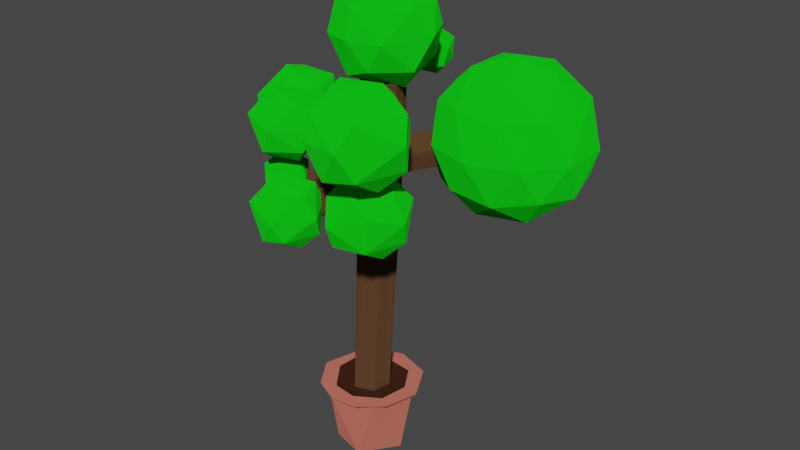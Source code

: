 # Source: bigtree.blend  (saved by Blender 2.83.19; exported with 4.5.12 LTS)
import bpy
from mathutils import Matrix  # noqa: F401  (used for matrix-valued properties, if any)

bpy.ops.wm.read_factory_settings(use_empty=True)
scene = bpy.context.scene
scene.name = 'Scene'

# ---- collections
col_collection = bpy.data.collections.new('Collection'); scene.collection.children.link(col_collection)

# ---- materials (node trees are filled in below, after node groups)
mat_bark = bpy.data.materials.new('Bark')
mat_bark.use_transparent_shadow = False
mat_pot = bpy.data.materials.new('Pot')
mat_pot.use_transparent_shadow = False
mat_dirt = bpy.data.materials.new('Dirt')
mat_dirt.use_transparent_shadow = False
mat_leaves = bpy.data.materials.new('Leaves')
mat_leaves.use_transparent_shadow = False

# ---- material node trees
mat_bark.use_nodes = True; mat_bark.node_tree.nodes.clear()
_N = mat_bark.node_tree.nodes; _L = mat_bark.node_tree.links
n0 = _N.new('ShaderNodeOutputMaterial'); n0.name = 'Material Output'; n0.location = (300, 300)
n1 = _N.new('ShaderNodeBsdfDiffuse'); n1.name = 'Diffuse BSDF'; n1.location = (10, 300)
n1.inputs[0].default_value = (0.09463, 0.04687, 0.02288, 1.0)
n1.inputs[1].default_value = 0.5
_L.new(n1.outputs[0], n0.inputs[0])
n0.is_active_output = True
mat_pot.use_nodes = True; mat_pot.node_tree.nodes.clear()
_N = mat_pot.node_tree.nodes; _L = mat_pot.node_tree.links
n0 = _N.new('ShaderNodeOutputMaterial'); n0.name = 'Material Output'; n0.location = (300, 300)
n1 = _N.new('ShaderNodeBsdfDiffuse'); n1.name = 'Diffuse BSDF'; n1.location = (10, 300)
n1.inputs[0].default_value = (0.4672, 0.1278, 0.09348, 1.0)
n1.inputs[1].default_value = 0.5
_L.new(n1.outputs[0], n0.inputs[0])
n0.is_active_output = True
mat_dirt.use_nodes = True; mat_dirt.node_tree.nodes.clear()
_N = mat_dirt.node_tree.nodes; _L = mat_dirt.node_tree.links
n0 = _N.new('ShaderNodeOutputMaterial'); n0.name = 'Material Output'; n0.location = (300, 300)
n1 = _N.new('ShaderNodeBsdfDiffuse'); n1.name = 'Diffuse BSDF'; n1.location = (10, 300)
n1.inputs[0].default_value = (0.03968, 0.01406, 0.007261, 1.0)
n1.inputs[1].default_value = 0.5
_L.new(n1.outputs[0], n0.inputs[0])
n0.is_active_output = True
mat_leaves.use_nodes = True; mat_leaves.node_tree.nodes.clear()
_N = mat_leaves.node_tree.nodes; _L = mat_leaves.node_tree.links
n0 = _N.new('ShaderNodeOutputMaterial'); n0.name = 'Material Output'; n0.location = (300, 300)
n1 = _N.new('ShaderNodeBsdfDiffuse'); n1.name = 'Diffuse BSDF'; n1.location = (10, 300)
n1.inputs[0].default_value = (0.005756, 0.5926, 0.0087, 1.0)
n1.inputs[1].default_value = 0.5
_L.new(n1.outputs[0], n0.inputs[0])
n0.is_active_output = True

# ---- world
world_world = bpy.data.worlds.new('World'); scene.world = world_world
world_world.use_nodes = True; world_world.node_tree.nodes.clear()
_N = world_world.node_tree.nodes; _L = world_world.node_tree.links
n0 = _N.new('ShaderNodeOutputWorld'); n0.name = 'World Output'; n0.location = (300, 300)
n1 = _N.new('ShaderNodeBackground'); n1.name = 'Background'; n1.location = (10, 300)
n1.inputs[0].default_value = (0.05088, 0.05088, 0.05088, 1.0)
_L.new(n1.outputs[0], n0.inputs[0])
n0.is_active_output = True
world_world.color = (0.05088, 0.05088, 0.05088)
world_world.use_sun_shadow = False
world_world.sun_shadow_jitter_overblur = 0.0

# ---- meshes
me_tree = bpy.data.meshes.new('Tree')
me_tree.from_pydata([(0.3151, -0.2728, 1.354), (-0.4341, 0.1468, 1.354), (0.03417, 0.4104, 1.354), (0.3923, 0.1641, 1.354), (-0.1273, -0.4215, 1.354), (0.759, -0.01017, 9.345), (0.4149, 0.6787, 9.345), (-0.03262, -0.1703, 9.345), (-0.1082, 0.4181, 9.345), (-0.1491, -0.1762, 5.812), (0.07393, -0.3146, 6.308), (0.2804, -0.3258, 5.713), (0.4089, -0.2584, 6.112), (-0.4114, -1.998, 5.906), (-0.5674, -1.936, 6.214), (-0.1355, -2.06, 6.347), (-0.08336, -2.092, 6.011), (0.6739, 0.03461, 6.842), (0.3256, 0.6066, 6.418), (0.6551, 0.2725, 6.399), (0.4926, 0.5895, 7.138), (2.424, 1.667, 7.249), (2.026, 2.118, 6.884), (2.111, 2.055, 7.312), (2.356, 1.711, 6.845), (-0.06409, 0.5013, 8.024), (-0.03355, 0.5184, 7.388), (-0.1643, 0.1441, 7.876), (0.2096, 0.6222, 7.704), (-1.385, 1.979, 8.325), (-1.718, 1.488, 8.444), (-1.523, 1.766, 8.7), (0.003896, -0.2185, 7.464), (0.6188, -0.16, 7.84), (0.5826, -0.1814, 7.14), (1.544, -1.759, 8.31), (1.214, -1.902, 7.882), (1.64, -1.725, 7.892), (1.129, -1.932, 8.193), (-0.0469, 0.5008, 6.916), (-0.1845, 0.2165, 7.359), (-0.01883, -0.2344, 6.672), (-0.2526, 0.2162, 6.531), (-0.1529, -0.09472, 7.279), (-1.896, -0.2916, 7.376), (-1.944, -0.01224, 6.966), (-1.948, 0.3087, 7.488), (-1.972, 0.3608, 7.132), (-0.7076, -0.2486, 7.148), (-1.084, -0.219, 7.268), (-0.8265, -0.2012, 6.834), (-1.222, -0.2493, 7.008), (-0.7591, -1.235, 7.346), (-1.113, -1.236, 7.466), (-0.867, -1.193, 7.031), (-1.248, -1.192, 7.151), (0.1989, -1.041, 5.934), (0.1852, -0.9769, 6.215), (0.149, -1.3, 6.156), (1.154, -1.202, 6.358), (1.088, -1.456, 6.378), (1.172, -1.317, 6.053), (-0.3085, -0.5795, 5.993), (-0.1833, -0.1316, 6.088), (-1.184, -1.293, 6.242), (-1.184, -0.9244, 6.294), (-1.184, -1.181, 6.554), (-0.6356, 1.245, 8.25), (-0.8134, 1.495, 8.204), (-0.6957, 1.336, 7.981), (0.01565, 2.038, 8.293), (-0.1369, 2.123, 8.466), (0.07663, 1.865, 8.529), (-2.209, 1.964, 8.044), (-1.725, 2.32, 7.905), (-1.536, 1.047, 8.869), (-2.207, 1.53, 8.869), (-1.955, 2.316, 8.869), (-1.47, 1.535, 9.24), (-1.609, 1.535, 7.674), (-1.542, 1.047, 8.044), (-0.8718, 1.53, 8.044), (-1.209, 1.749, 7.703), (-2.095, 1.556, 7.881), (-0.7171, 1.749, 8.499), (-1.076, 1.112, 8.457), (-1.793, 0.9676, 8.415), (-2.361, 1.749, 8.415), (-1.079, 2.377, 8.173), (-1.793, 2.531, 8.415), (-0.87, 1.964, 8.869), (-0.984, 1.556, 9.033), (-1.869, 1.749, 9.211), (-1.354, 2.32, 9.009), (0.1521, 2.002, 7.917), (-0.1338, 2.377, 8.074), (0.08881, 1.475, 8.6), (-0.3145, 2.415, 8.624), (0.2163, 2.488, 8.6), (0.5205, 1.935, 8.6), (-0.1043, 2.069, 8.986), (-0.04547, 1.587, 8.086), (0.4268, 1.858, 8.165), (-0.4523, 2.002, 8.089), (0.2611, 2.375, 8.165), (-0.4728, 1.733, 8.621), (-0.5525, 2.002, 8.409), (0.1635, 1.875, 8.933), (2.222, 1.896, 5.339), (3.472, 0.9882, 6.294), (1.744, 0.4268, 6.294), (0.6764, 1.896, 6.294), (1.744, 3.366, 6.294), (3.472, 2.805, 6.294), (2.699, 0.4268, 7.84), (0.9715, 0.9882, 7.84), (0.9715, 2.805, 7.84), (2.699, 3.366, 7.84), (3.767, 1.896, 7.84), (2.222, 1.896, 8.795), (1.941, 1.033, 5.597), (2.956, 1.363, 5.597), (2.676, 0.4988, 6.159), (3.691, 1.896, 6.159), (2.956, 2.43, 5.597), (1.313, 1.896, 5.597), (1.033, 1.033, 6.159), (1.941, 2.76, 5.597), (1.033, 2.76, 6.159), (2.676, 3.294, 6.159), (3.865, 1.363, 7.067), (3.865, 2.43, 7.067), (2.222, 0.1688, 7.067), (3.237, 0.4987, 7.067), (0.5786, 1.363, 7.067), (1.206, 0.4987, 7.067), (1.206, 3.294, 7.067), (0.5786, 2.43, 7.067), (3.237, 3.294, 7.067), (2.222, 3.624, 7.067), (3.411, 1.033, 7.975), (1.767, 0.4988, 7.975), (0.752, 1.896, 7.975), (1.767, 3.294, 7.975), (3.411, 2.76, 7.975), (2.502, 1.033, 8.537), (3.13, 1.896, 8.537), (1.487, 1.363, 8.537), (1.487, 2.43, 8.537), (2.502, 2.76, 8.537), (1.6, -1.965, 5.791), (0.7705, -1.936, 5.656), (0.4521, -1.171, 5.656), (1.134, -0.5524, 5.791), (1.88, -1.089, 5.791), (1.804, -1.334, 6.864), (1.215, -1.096, 7.121), (1.505, -1.334, 5.411), (1.06, -1.096, 5.379), (2.052, -1.334, 6.297), (1.717, -1.988, 6.524), (0.855, -2.204, 6.203), (0.2231, -1.334, 6.203), (0.855, -0.4643, 6.203), (0.6756, -1.965, 6.709), (0.3952, -1.089, 6.709), (1.141, -0.5524, 6.709), (1.717, -0.68, 6.524), (1.344, -1.968, 6.864), (0.7706, -1.334, 7.089), (0.08433, -2.551, 5.746), (-0.48, -2.555, 5.615), (-0.3086, -1.359, 5.746), (0.3212, -1.812, 5.746), (0.2731, -2.157, 6.635), (-0.5405, -2.019, 6.876), (0.004042, -2.019, 5.425), (-0.9348, -2.22, 5.746), (-0.3714, -1.817, 5.398), (-0.8276, -1.837, 5.592), (0.4665, -2.019, 6.173), (-0.06724, -2.754, 6.173), (-0.7382, -2.609, 6.4), (-0.7409, -1.42, 6.133), (-1.078, -2.019, 6.094), (-0.06724, -1.284, 6.173), (-0.9331, -1.812, 6.521), (-0.3033, -1.359, 6.521), (-0.1319, -2.555, 6.652), (0.02855, -1.579, 6.675), (-1.301, -0.7777, 6.006), (-0.7596, -1.139, 6.691), (-1.272, -1.074, 6.885), (-1.095, -1.203, 5.827), (-1.281, -1.647, 6.199), (-0.7399, -1.399, 6.178), (-1.608, -1.139, 6.021), (-0.9206, -0.7799, 6.095), (-0.663, -1.139, 6.383), (-1.704, -1.139, 6.329), (-1.447, -1.498, 6.617), (-1.627, -0.879, 6.534), (-1.087, -0.6311, 6.513), (-1.066, -1.5, 6.705), (-1.459, -0.5824, 6.791), (-2.404, -0.5862, 6.791), (-2.621, 0.06632, 6.632), (-1.993, 0.789, 6.652), (-1.171, 0.3179, 6.791), (-1.229, -0.1016, 7.875), (-2.143, -0.08536, 8.16), (-2.014, -0.1791, 6.367), (-1.557, 0.06632, 6.4), (-0.9935, 0.06632, 7.312), (-1.644, -0.8285, 7.312), (-2.461, -0.652, 7.589), (-2.531, 0.7392, 6.982), (-2.875, 0.06632, 7.215), (-1.644, 0.9611, 7.312), (-2.698, 0.3179, 7.736), (-1.722, -0.5862, 7.895), (-2.318, 0.6193, 7.923), (-1.557, 0.6852, 7.875), (-0.8383, -1.569, 8.318), (-0.9069, -2.031, 7.188), (-0.2732, -1.574, 7.188), (-0.5923, -1.367, 6.865), (-1.157, -1.55, 6.865), (-1.537, -1.569, 7.188), (-0.9701, -1.164, 6.838), (-1.293, -0.8275, 7.188), (-0.127, -1.367, 7.618), (-0.6652, -2.102, 7.701), (-1.339, -1.96, 7.847), (-1.681, -1.367, 7.538), (-0.4693, -0.7732, 7.309), (-1.144, -0.6274, 7.538), (-1.535, -1.159, 7.968), (-0.2715, -1.164, 7.968), (-0.3793, -1.55, 8.123), (-1.216, -1.367, 8.291), (-0.8561, -0.7696, 8.083), (1.944, -2.564, 7.533), (1.158, -2.568, 7.35), (1.397, -0.9016, 7.533), (2.274, -1.534, 7.533), (1.492, -2.102, 9.098), (1.833, -1.822, 7.085), (0.5246, -2.102, 7.533), (1.309, -1.541, 7.048), (0.6738, -1.568, 7.319), (2.477, -1.822, 8.128), (1.733, -2.845, 8.128), (0.7946, -2.656, 8.073), (0.7946, -0.9875, 8.073), (0.3244, -1.822, 8.017), (1.733, -0.798, 8.128), (1.938, -2.568, 8.613), (0.8569, -2.564, 8.613), (0.5269, -1.534, 8.613), (1.404, -0.9016, 8.613), (2.277, -1.541, 8.613), (1.75, -1.568, 9.06), (0.9687, -1.822, 9.06), (0.03434, -0.6176, 8.554), (0.1342, 1.325, 9.077), (0.3041, -0.8077, 9.937), (-0.6571, -0.1153, 9.937), (-0.2956, 1.013, 9.937), (1.26, -0.1075, 9.937), (0.3999, -0.1075, 10.47), (0.5969, -0.7136, 8.751), (1.257, -0.1153, 8.753), (0.7731, 0.2, 8.264), (-0.2937, 0.2, 8.384), (-0.6596, -0.1075, 8.753), (0.2001, 0.5075, 8.222), (-0.4772, 0.7647, 8.751), (0.8956, 1.013, 8.753), (1.479, 0.2, 9.406), (0.3, -0.9293, 9.345), (0.9638, -0.7136, 9.345), (-0.7741, -0.149, 9.345), (-0.3638, -0.7136, 9.345), (-0.3638, 1.114, 9.345), (-0.7741, 0.549, 9.345), (0.9638, 1.114, 9.345), (1.077, 0.7647, 9.939), (0.8937, 0.2, 10.31), (-0.1731, 0.2, 10.43), (0.5657, 1.018, 10.14), (0.3022, -0.2766, 1.223), (-0.4471, 0.143, 1.223), (0.02122, 0.4066, 1.223), (0.3794, 0.1603, 1.223), (-0.1402, -0.4253, 1.223)], [], [(28, 2, 1, 26), (11, 16, 13), (10, 14, 15), (9, 62, 63), (12, 57, 56), (11, 13, 9), (20, 21, 23), (17, 24, 21), (19, 24, 17), (20, 22, 18), (27, 30, 40), (40, 30, 29), (25, 31, 27), (33, 5, 7), (32, 36, 38), (33, 37, 34), (33, 38, 35), (34, 36, 32), (42, 47, 39), (50, 41, 48), (49, 48, 43), (42, 45, 47), (39, 47, 46), (49, 44, 51), (50, 54, 55), (57, 60, 59), (57, 15, 58), (58, 60, 57), (58, 15, 16), (59, 60, 61), (57, 59, 61), (58, 61, 60), (62, 14, 10), (10, 66, 64), (62, 65, 63), (63, 65, 66), (69, 70, 72), (67, 29, 31), (68, 29, 67), (68, 71, 69), (8, 7, 5, 6), (17, 3, 19), (9, 63, 41, 42, 1, 4), (18, 3, 2), (26, 1, 39), (39, 1, 42), (28, 6, 20, 18, 2), (11, 4, 0, 34, 12), (19, 3, 18), (9, 4, 11), (33, 34, 0, 3, 17, 5), (13, 16, 15, 14), (32, 10, 34), (10, 32, 41), (63, 10, 41), (57, 12, 10), (10, 15, 57), (10, 12, 34), (13, 14, 62, 9), (24, 19, 18, 22), (11, 12, 56), (16, 11, 56), (23, 21, 24, 22), (5, 17, 20), (20, 6, 5), (36, 37, 35, 38), (20, 17, 21), (20, 23, 22), (8, 27, 7), (25, 28, 67), (25, 27, 8), (28, 25, 6), (25, 8, 6), (29, 30, 31), (69, 28, 26), (26, 29, 69), (67, 28, 69), (31, 25, 67), (27, 31, 30), (26, 40, 29), (32, 33, 7), (43, 41, 32, 7), (33, 35, 37), (34, 37, 36), (33, 32, 38), (43, 40, 46), (39, 40, 26), (27, 40, 43, 7), (45, 44, 46, 47), (40, 39, 46), (55, 53, 49, 51), (48, 41, 43), (43, 44, 49), (42, 41, 45), (45, 41, 50), (43, 46, 44), (53, 55, 54, 52), (45, 50, 51), (51, 44, 45), (51, 50, 55), (52, 48, 49, 53), (54, 50, 48, 52), (72, 71, 68, 67), (16, 56, 58), (56, 57, 61), (58, 56, 61), (62, 10, 64), (10, 63, 66), (62, 64, 65), (64, 66, 65), (67, 69, 72), (68, 69, 29), (72, 70, 71), (69, 71, 70), (79, 83, 74), (79, 74, 82), (73, 83, 87), (74, 73, 89), (81, 84, 85), (75, 91, 78), (76, 75, 92), (77, 76, 92), (91, 93, 78), (91, 90, 93), (93, 92, 78), (93, 77, 92), (92, 75, 78), (84, 88, 90), (88, 93, 90), (89, 77, 93), (87, 76, 77), (86, 75, 76), (85, 91, 75), (85, 84, 91), (84, 90, 91), (88, 89, 93), (88, 74, 89), (89, 87, 77), (89, 73, 87), (87, 86, 76), (87, 83, 86), (83, 80, 86), (86, 85, 75), (86, 80, 85), (80, 81, 85), (81, 88, 84), (82, 74, 88), (74, 83, 73), (79, 80, 83), (81, 82, 88), (79, 82, 80), (82, 81, 80), (94, 101, 103), (94, 103, 95), (95, 103, 97), (102, 99, 96), (101, 96, 105), (95, 97, 98), (104, 98, 99), (96, 99, 107), (105, 96, 100), (97, 105, 100), (98, 97, 100), (99, 98, 107), (107, 98, 100), (100, 96, 107), (106, 105, 97), (104, 95, 98), (97, 103, 106), (106, 103, 105), (103, 101, 105), (101, 102, 96), (102, 104, 99), (94, 95, 104), (102, 94, 104), (94, 102, 101), (108, 121, 120), (109, 121, 123), (108, 120, 125), (108, 125, 127), (108, 127, 124), (109, 123, 130), (110, 122, 132), (111, 126, 134), (112, 128, 136), (113, 129, 138), (109, 130, 133), (110, 132, 135), (111, 134, 137), (112, 136, 139), (113, 138, 131), (114, 140, 145), (115, 141, 147), (116, 142, 148), (117, 143, 149), (118, 144, 146), (146, 149, 119), (146, 144, 149), (144, 117, 149), (149, 148, 119), (149, 143, 148), (143, 116, 148), (148, 147, 119), (148, 142, 147), (142, 115, 147), (147, 145, 119), (147, 141, 145), (141, 114, 145), (145, 146, 119), (145, 140, 146), (140, 118, 146), (131, 144, 118), (131, 138, 144), (138, 117, 144), (139, 143, 117), (139, 136, 143), (136, 116, 143), (137, 142, 116), (137, 134, 142), (134, 115, 142), (135, 141, 115), (135, 132, 141), (132, 114, 141), (133, 140, 114), (133, 130, 140), (130, 118, 140), (138, 139, 117), (138, 129, 139), (129, 112, 139), (136, 137, 116), (136, 128, 137), (128, 111, 137), (134, 135, 115), (134, 126, 135), (126, 110, 135), (132, 133, 114), (132, 122, 133), (122, 109, 133), (130, 131, 118), (130, 123, 131), (123, 113, 131), (124, 129, 113), (124, 127, 129), (127, 112, 129), (127, 128, 112), (127, 125, 128), (125, 111, 128), (125, 126, 111), (125, 120, 126), (120, 110, 126), (123, 124, 113), (123, 121, 124), (121, 108, 124), (120, 122, 110), (120, 121, 122), (121, 109, 122), (158, 157, 151), (150, 157, 154), (158, 151, 152), (150, 154, 159), (151, 150, 161), (152, 151, 162), (153, 152, 163), (154, 153, 167), (150, 159, 160), (154, 167, 159), (155, 167, 156), (167, 166, 156), (156, 166, 169), (166, 165, 169), (165, 164, 169), (169, 168, 156), (169, 164, 168), (168, 155, 156), (168, 160, 155), (159, 167, 155), (163, 165, 166), (162, 164, 165), (161, 168, 164), (159, 155, 160), (167, 163, 166), (167, 153, 163), (163, 162, 165), (163, 152, 162), (162, 161, 164), (162, 151, 161), (161, 160, 168), (161, 150, 160), (157, 153, 154), (157, 158, 153), (158, 152, 153), (151, 157, 150), (178, 176, 171), (170, 176, 173), (178, 171, 179), (170, 173, 180), (171, 170, 181), (172, 179, 183), (173, 172, 185), (170, 180, 181), (171, 181, 182), (172, 183, 185), (173, 185, 180), (174, 189, 175), (189, 187, 175), (187, 186, 175), (186, 182, 175), (175, 182, 188), (188, 174, 175), (180, 189, 174), (180, 185, 189), (185, 187, 189), (185, 183, 187), (183, 186, 187), (184, 182, 186), (181, 188, 182), (181, 174, 188), (181, 180, 174), (183, 184, 186), (183, 179, 184), (179, 177, 184), (184, 177, 182), (177, 171, 182), (176, 172, 173), (176, 178, 172), (178, 179, 172), (179, 171, 177), (171, 176, 170), (193, 196, 190), (190, 196, 201), (190, 201, 202), (197, 202, 198), (191, 202, 192), (202, 201, 192), (201, 200, 192), (192, 200, 203), (203, 191, 192), (198, 202, 191), (199, 200, 201), (194, 203, 200), (195, 191, 203), (195, 198, 191), (197, 190, 202), (201, 196, 199), (199, 194, 200), (199, 196, 194), (194, 195, 203), (195, 197, 198), (193, 190, 197), (193, 194, 196), (195, 193, 197), (193, 195, 194), (204, 212, 208), (211, 206, 207), (211, 207, 212), (204, 208, 213), (205, 204, 214), (206, 205, 217), (208, 207, 218), (204, 213, 214), (205, 214, 215), (207, 216, 218), (208, 218, 213), (209, 222, 210), (222, 221, 210), (221, 219, 210), (219, 215, 210), (210, 215, 220), (220, 209, 210), (213, 222, 209), (213, 218, 222), (218, 221, 222), (218, 216, 221), (216, 219, 221), (217, 215, 219), (214, 220, 215), (214, 209, 220), (214, 213, 209), (216, 217, 219), (216, 206, 217), (217, 205, 215), (212, 207, 208), (207, 206, 216), (206, 211, 205), (211, 204, 205), (211, 212, 204), (229, 226, 227), (225, 231, 232), (224, 232, 233), (232, 239, 223), (239, 241, 223), (239, 238, 241), (241, 240, 223), (241, 237, 240), (237, 233, 240), (240, 233, 223), (233, 232, 223), (231, 235, 238), (235, 241, 238), (236, 237, 241), (234, 233, 237), (232, 231, 239), (231, 238, 239), (235, 236, 241), (235, 230, 236), (236, 234, 237), (236, 230, 234), (230, 228, 234), (234, 228, 233), (228, 224, 233), (224, 225, 232), (225, 235, 231), (226, 229, 235), (229, 230, 235), (229, 227, 230), (227, 228, 230), (227, 224, 228), (225, 226, 235), (227, 226, 224), (226, 225, 224), (249, 247, 243), (242, 247, 245), (249, 243, 250), (242, 245, 251), (243, 242, 252), (244, 250, 254), (245, 244, 256), (242, 251, 252), (243, 252, 253), (244, 254, 256), (245, 256, 251), (261, 260, 262), (262, 263, 246), (262, 260, 263), (260, 259, 263), (259, 258, 263), (263, 258, 246), (258, 257, 246), (246, 257, 262), (257, 261, 262), (251, 256, 261), (256, 260, 261), (256, 254, 260), (254, 259, 260), (255, 258, 259), (253, 252, 258), (252, 257, 258), (252, 251, 257), (251, 261, 257), (254, 255, 259), (254, 250, 255), (250, 248, 255), (255, 253, 258), (255, 248, 253), (248, 243, 253), (247, 244, 245), (247, 249, 244), (249, 250, 244), (250, 243, 248), (243, 247, 242), (276, 273, 264), (276, 264, 274), (264, 271, 280), (265, 277, 284), (272, 279, 281), (264, 280, 283), (275, 282, 285), (278, 286, 279), (266, 269, 270), (267, 266, 289), (268, 267, 289), (269, 287, 288), (288, 290, 270), (288, 287, 290), (290, 289, 270), (290, 268, 289), (289, 266, 270), (270, 269, 288), (279, 287, 269), (279, 286, 287), (286, 290, 287), (265, 268, 290), (265, 284, 268), (285, 267, 268), (285, 282, 267), (283, 266, 267), (283, 280, 266), (281, 269, 266), (281, 279, 269), (286, 265, 290), (286, 278, 265), (284, 285, 268), (284, 277, 285), (277, 275, 285), (282, 283, 267), (282, 275, 283), (275, 264, 283), (280, 281, 266), (280, 271, 281), (271, 272, 281), (272, 278, 279), (273, 276, 278), (276, 265, 278), (276, 277, 265), (276, 274, 277), (274, 275, 277), (274, 264, 275), (272, 273, 278), (264, 273, 271), (273, 272, 271), (2, 293, 292, 1), (1, 292, 295, 4), (4, 295, 291, 0), (0, 291, 294, 3), (3, 294, 293, 2)])
me_tree.polygons.foreach_set('material_index', [0, 0, 0, 0, 0, 0, 0, 0, 0, 0, 0, 0, 0, 0, 0, 0, 0, 0, 0, 0, 0, 0, 0, 0, 0, 0, 0, 0, 0, 0, 0, 0, 0, 0, 0, 0, 0, 0, 0, 0, 0, 0, 0, 0, 0, 0, 0, 0, 0, 0, 0, 0, 0, 0, 0, 0, 0, 0, 0, 0, 0, 0, 0, 0, 0, 0, 0, 0, 0, 0, 0, 0, 0, 0, 0, 0, 0, 0, 0, 0, 0, 0, 0, 0, 0, 0, 0, 0, 0, 0, 0, 0, 0, 0, 0, 0, 0, 0, 0, 0, 0, 0, 0, 0, 0, 0, 0, 0, 0, 0, 0, 0, 0, 0, 3, 3, 3, 3, 3, 3, 3, 3, 3, 3, 3, 3, 3, 3, 3, 3, 3, 3, 3, 3, 3, 3, 3, 3, 3, 3, 3, 3, 3, 3, 3, 3, 3, 3, 3, 3, 3, 3, 3, 3, 3, 3, 3, 3, 3, 3, 3, 3, 3, 3, 3, 3, 3, 3, 3, 3, 3, 3, 3, 3, 3, 3, 3, 3, 3, 3, 3, 3, 3, 3, 3, 3, 3, 3, 3, 3, 3, 3, 3, 3, 3, 3, 3, 3, 3, 3, 3, 3, 3, 3, 3, 3, 3, 3, 3, 3, 3, 3, 3, 3, 3, 3, 3, 3, 3, 3, 3, 3, 3, 3, 3, 3, 3, 3, 3, 3, 3, 3, 3, 3, 3, 3, 3, 3, 3, 3, 3, 3, 3, 3, 3, 3, 3, 3, 3, 3, 3, 3, 3, 3, 3, 3, 3, 3, 3, 3, 3, 3, 3, 3, 3, 3, 3, 3, 3, 3, 3, 3, 3, 3, 3, 3, 3, 3, 3, 3, 3, 3, 3, 3, 3, 3, 3, 3, 3, 3, 3, 3, 3, 3, 3, 3, 3, 3, 3, 3, 3, 3, 3, 3, 3, 3, 3, 3, 3, 3, 3, 3, 3, 3, 3, 3, 3, 3, 3, 3, 3, 3, 3, 3, 3, 3, 3, 3, 3, 3, 3, 3, 3, 3, 3, 3, 3, 3, 3, 3, 3, 3, 3, 3, 3, 3, 3, 3, 3, 3, 3, 3, 3, 3, 3, 3, 3, 3, 3, 3, 3, 3, 3, 3, 3, 3, 3, 3, 3, 3, 3, 3, 3, 3, 3, 3, 3, 3, 3, 3, 3, 3, 3, 3, 3, 3, 3, 3, 3, 3, 3, 3, 3, 3, 3, 3, 3, 3, 3, 3, 3, 3, 3, 3, 3, 3, 3, 3, 3, 3, 3, 3, 3, 3, 3, 3, 3, 3, 3, 3, 3, 3, 3, 3, 3, 3, 3, 3, 3, 3, 3, 3, 3, 3, 3, 3, 3, 3, 3, 3, 3, 3, 3, 3, 3, 3, 3, 3, 3, 3, 3, 3, 3, 3, 3, 3, 3, 3, 3, 3, 3, 3, 3, 3, 3, 3, 3, 3, 3, 3, 3, 3, 3, 3, 3, 3, 3, 3, 3, 3, 3, 3, 3, 3, 3, 3, 3, 3, 3, 3, 3, 3, 3, 3, 3, 3, 3, 3, 3, 3, 3, 3, 3, 3, 3, 3, 3, 3, 3, 3, 0, 0, 0, 0, 0])
_uv = me_tree.uv_layers.new(name='UVMap')
_uv.uv.foreach_set('vector', [0.03472, 1.0, 0.01563, 1.0, 0.1951, 1.0, 0.1155, 1.0, 0.5221, 1.0, 0.5607, 1.0, 0.4272, 1.0, 0.4571, 1.0, 0.3557, 1.0, 0.5204, 1.0, 0.378, 1.0, 0.3478, 1.0, 0.351, 1.0, 0.5679, 1.0, 0.56, 1.0, 0.5771, 1.0, 0.5221, 1.0, 0.4272, 1.0, 0.378, 1.0, 0.9035, 1.0, 0.7519, 1.0, 0.8478, 1.0, 0.7271, 1.0, 0.7756, 1.0, 0.7519, 1.0, 0.7991, 1.0, 0.7756, 1.0, 0.7271, 1.0, 0.002395, 1.0, -0.05176, 1.0, 0.01413, 1.0, 0.2607, 1.0, 0.2598, 1.0, 0.2164, 1.0, 0.2164, 1.0, 0.2598, 1.0, 0.07138, 1.0, 0.1413, 1.0, 0.1548, 1.0, 0.2607, 1.0, 0.6077, 1.0, 0.6844, 1.0, 0.3832, 1.0, 0.4514, 1.0, 0.4937, 1.0, 0.4477, 1.0, 0.6077, 1.0, 0.6536, 1.0, 0.6074, 1.0, 0.6077, 1.0, 0.4477, 1.0, 0.6231, 1.0, 0.6074, 1.0, 0.4937, 1.0, 0.4514, 1.0, 0.2369, 1.0, 0.1553, 1.0, 0.1212, 1.0, 0.399, 1.0, 0.394, 1.0, 0.4286, 1.0, 0.4252, 1.0, 0.4286, 1.0, 0.3331, 1.0, 0.2369, 1.0, 0.306, 1.0, 0.1553, 1.0, 0.1212, 1.0, 0.1553, 1.0, 0.1844, 1.0, 0.4252, 1.0, 0.406, 1.0, 0.4212, 1.0, 0.399, 1.0, 0.3981, 1.0, 0.4112, 1.0, 0.56, 1.0, 0.5605, 1.0, 0.5605, 1.0, 0.56, 1.0, 0.5204, 1.0, 0.5726, 1.0, 0.5726, 1.0, 0.5605, 1.0, 0.56, 1.0, 0.5726, 1.0, 0.5204, 1.0, 0.5607, 1.0, 0.5605, 1.0, 0.5605, 1.0, 0.5775, 1.0, 0.56, 1.0, 0.5605, 1.0, 0.5775, 1.0, 0.5726, 1.0, 0.5775, 1.0, 0.5605, 1.0, 0.3478, 1.0, 0.3557, 1.0, 0.4571, 1.0, 0.4571, 1.0, 0.4011, 1.0, 0.343, 1.0, 0.3478, 1.0, 0.3537, 1.0, 0.351, 1.0, 0.351, 1.0, 0.3537, 1.0, 0.4011, 1.0, 0.04073, 1.0, 0.04615, 1.0, 0.06157, 1.0, 0.06275, 1.0, 0.07138, 1.0, 0.1548, 1.0, 0.03615, 1.0, 0.07138, 1.0, 0.06275, 1.0, 0.03615, 1.0, 0.03997, 1.0, 0.04073, 1.0, 0.0, 0.0, 0.0, 0.0, 0.0, 0.0, 0.0, 0.0, 0.7271, 1.0, 0.8127, 1.0, 0.7991, 1.0, 0.378, 1.0, 0.351, 1.0, 0.394, 1.0, 0.2369, 1.0, 0.1951, 1.0, 0.4534, 1.0, 0.9412, 1.0, 0.8127, 1.0, 0.977, 1.0, 0.1155, 1.0, 0.1951, 1.0, 0.1212, 1.0, 0.1212, 1.0, 0.1951, 1.0, 0.2369, 1.0, 0.03472, 1.0, 0.0314, 1.0, 0.002395, 1.0, 0.01413, 1.0, 0.01563, 1.0, 0.5221, 1.0, 0.4534, 1.0, 0.6379, 1.0, 0.6074, 1.0, 0.5679, 1.0, 0.7991, 1.0, 0.8127, 1.0, 0.9412, 1.0, 0.378, 1.0, 0.4534, 1.0, 0.5221, 1.0, 0.6077, 1.0, 0.6074, 1.0, 0.6379, 1.0, 0.8127, 1.0, 0.7271, 1.0, 0.6844, 1.0, 0.4272, 1.0, 0.5607, 1.0, 0.5204, 1.0, 0.3557, 1.0, 0.4514, 1.0, 0.4571, 1.0, 0.6074, 1.0, 0.4571, 1.0, 0.4514, 1.0, 0.394, 1.0, 0.351, 1.0, 0.4571, 1.0, 0.394, 1.0, 0.56, 1.0, 0.5679, 1.0, 0.4571, 1.0, 0.4571, 1.0, 0.5204, 1.0, 0.56, 1.0, 0.4571, 1.0, 0.5679, 1.0, 0.6074, 1.0, 0.4272, 1.0, 0.3557, 1.0, 0.3478, 1.0, 0.378, 1.0, 0.7756, 1.0, 0.7991, 1.0, 0.9412, 1.0, 0.9663, 1.0, 0.5221, 1.0, 0.5679, 1.0, 0.5771, 1.0, 0.5607, 1.0, 0.5221, 1.0, 0.5771, 1.0, 0.8478, 1.0, 0.7519, 1.0, 0.7756, 1.0, 0.9663, 1.0, 0.6844, 1.0, 0.7271, 1.0, 0.9035, 1.0, 0.9035, 1.0, 0.9478, 1.0, 0.6844, 1.0, 0.4937, 1.0, 0.6536, 1.0, 0.6231, 1.0, 0.4477, 1.0, 0.9035, 1.0, 0.7271, 1.0, 0.7519, 1.0, 0.002395, 1.0, 0.003112, 1.0, -0.05176, 1.0, 0.1714, 1.0, 0.2607, 1.0, 0.3832, 1.0, 0.1413, 1.0, 0.03472, 1.0, 0.06275, 1.0, 0.1413, 1.0, 0.2607, 1.0, 0.1714, 1.0, 0.03472, 1.0, 0.1413, 1.0, 0.0314, 1.0, 0.1413, 1.0, 0.1714, 1.0, 0.0314, 1.0, 0.07138, 1.0, 0.2598, 1.0, 0.1548, 1.0, 0.04073, 1.0, 0.03472, 1.0, 0.1155, 1.0, 0.1155, 1.0, 0.07138, 1.0, 0.04073, 1.0, 0.06275, 1.0, 0.03472, 1.0, 0.04073, 1.0, 0.1548, 1.0, 0.1413, 1.0, 0.06275, 1.0, 0.2607, 1.0, 0.1548, 1.0, 0.2598, 1.0, 0.1155, 1.0, 0.2164, 1.0, 0.07138, 1.0, 0.4514, 1.0, 0.6077, 1.0, 0.3832, 1.0, 0.3331, 1.0, 0.394, 1.0, 0.4514, 1.0, 0.3832, 1.0, 0.6077, 1.0, 0.6231, 1.0, 0.6536, 1.0, 0.6074, 1.0, 0.6536, 1.0, 0.4937, 1.0, 0.6077, 1.0, 0.4514, 1.0, 0.4477, 1.0, 0.3331, 1.0, 0.2164, 1.0, 0.1844, 1.0, 0.1212, 1.0, 0.2164, 1.0, 0.1155, 1.0, 0.2607, 1.0, 0.2164, 1.0, 0.3331, 1.0, 0.3832, 1.0, 0.306, 1.0, 0.406, 1.0, 0.1844, 1.0, 0.1553, 1.0, 0.2164, 1.0, 0.1212, 1.0, 0.1844, 1.0, 0.4112, 1.0, 0.4224, 1.0, 0.4252, 1.0, 0.4212, 1.0, 0.4286, 1.0, 0.394, 1.0, 0.3331, 1.0, 0.3331, 1.0, 0.406, 1.0, 0.4252, 1.0, 0.2369, 1.0, 0.394, 1.0, 0.306, 1.0, 0.306, 1.0, 0.394, 1.0, 0.399, 1.0, 0.3331, 1.0, 0.1844, 1.0, 0.406, 1.0, 0.4224, 1.0, 0.4112, 1.0, 0.3981, 1.0, 0.4271, 1.0, 0.306, 1.0, 0.399, 1.0, 0.4212, 1.0, 0.4212, 1.0, 0.406, 1.0, 0.306, 1.0, 0.4212, 1.0, 0.399, 1.0, 0.4112, 1.0, 0.4271, 1.0, 0.4286, 1.0, 0.4252, 1.0, 0.4224, 1.0, 0.3981, 1.0, 0.399, 1.0, 0.4286, 1.0, 0.4271, 1.0, 0.06157, 1.0, 0.03997, 1.0, 0.03615, 1.0, 0.06275, 1.0, 0.5607, 1.0, 0.5771, 1.0, 0.5726, 1.0, 0.5771, 1.0, 0.56, 1.0, 0.5775, 1.0, 0.5726, 1.0, 0.5771, 1.0, 0.5775, 1.0, 0.3478, 1.0, 0.4571, 1.0, 0.343, 1.0, 0.4571, 1.0, 0.351, 1.0, 0.4011, 1.0, 0.3478, 1.0, 0.343, 1.0, 0.3537, 1.0, 0.343, 1.0, 0.4011, 1.0, 0.3537, 1.0, 0.06275, 1.0, 0.04073, 1.0, 0.06157, 1.0, 0.03615, 1.0, 0.04073, 1.0, 0.07138, 1.0, 0.06157, 1.0, 0.04615, 1.0, 0.03997, 1.0, 0.04073, 1.0, 0.03997, 1.0, 0.04615, 1.0, 0.2727, 0.0, 0.2273, 0.07873, 0.3406, 0.1176, 0.4545, 0.0, 0.3867, 0.1176, 0.5, 0.07873, 0.2279, 0.1575, 0.1136, 0.1181, 0.1818, 0.2362, 0.3406, 0.1176, 0.2279, 0.1575, 0.3636, 0.2362, 0.6812, 0.1575, 0.6364, 0.2362, 0.7727, 0.2362, 0.8643, 0.3149, 0.7045, 0.3543, 0.7503, 0.4325, 1.0, 0.3149, 0.8643, 0.3149, 0.9545, 0.3937, 0.3188, 0.3149, 0.137, 0.3149, 0.1818, 0.3937, 0.5909, 0.3937, 0.4776, 0.3548, 0.5455, 0.4724, 0.5909, 0.3937, 0.5903, 0.3149, 0.4776, 0.3548, 0.4315, 0.3548, 0.3182, 0.3937, 0.3636, 0.4724, 0.4315, 0.3548, 0.3188, 0.3149, 0.3182, 0.3937, 0.9545, 0.3937, 0.8643, 0.3149, 0.8861, 0.4325, 0.6364, 0.2362, 0.4996, 0.1838, 0.5903, 0.3149, 0.4996, 0.1838, 0.4776, 0.3548, 0.5903, 0.3149, 0.3636, 0.2362, 0.3188, 0.3149, 0.4776, 0.3548, 0.1818, 0.2362, 0.137, 0.3149, 0.3188, 0.3149, 0.9091, 0.2362, 0.8643, 0.3149, 1.0, 0.3149, 0.7727, 0.2362, 0.7045, 0.3543, 0.8643, 0.3149, 0.7727, 0.2362, 0.6364, 0.2362, 0.7045, 0.3543, 0.6364, 0.2362, 0.5903, 0.3149, 0.7045, 0.3543, 0.4996, 0.1838, 0.3636, 0.2362, 0.4776, 0.3548, 0.4996, 0.1838, 0.3406, 0.1176, 0.3636, 0.2362, 0.3636, 0.2362, 0.1818, 0.2362, 0.3188, 0.3149, 0.3636, 0.2362, 0.2279, 0.1575, 0.1818, 0.2362, 0.1818, 0.2362, 0.04545, 0.2362, 0.137, 0.3149, 0.1818, 0.2362, 0.1136, 0.1181, 0.04545, 0.2362, 0.1136, 0.1181, 0.0, 0.1575, 0.04545, 0.2362, 0.9091, 0.2362, 0.7727, 0.2362, 0.8643, 0.3149, 0.9091, 0.2362, 0.863, 0.1575, 0.7727, 0.2362, 0.863, 0.1575, 0.6812, 0.1575, 0.7727, 0.2362, 0.6812, 0.1575, 0.4996, 0.1838, 0.6364, 0.2362, 0.5, 0.07873, 0.3867, 0.1176, 0.4996, 0.1838, 0.3406, 0.1176, 0.2273, 0.07873, 0.2279, 0.1575, 0.06787, 0.0399, 0.0, 0.1575, 0.1136, 0.1181, 0.6812, 0.1575, 0.6364, 0.07873, 0.4996, 0.1838, 0.8412, 0.0399, 0.7727, 0.07873, 0.863, 0.1575, 0.7727, 0.07873, 0.6812, 0.1575, 0.863, 0.1575, 0.09091, 0.0, 0.01519, 0.1311, 0.1361, 0.1168, 0.2727, 0.0, 0.1947, 0.1372, 0.3406, 0.1176, 0.3406, 0.1176, 0.1947, 0.1372, 0.3186, 0.2886, 0.6812, 0.1575, 0.6587, 0.2743, 0.8405, 0.2743, 0.8632, 0.1311, 0.8405, 0.2743, 0.9851, 0.289, 0.3406, 0.1176, 0.3186, 0.2886, 0.4768, 0.2743, 0.4994, 0.1575, 0.4768, 0.2743, 0.6587, 0.2743, 0.8405, 0.2743, 0.6587, 0.2743, 0.7273, 0.3937, 0.9851, 0.289, 0.8405, 0.2743, 0.9325, 0.4318, 0.3186, 0.2886, 0.1069, 0.289, 0.1818, 0.3937, 0.4768, 0.2743, 0.3186, 0.2886, 0.3513, 0.4125, 0.6587, 0.2743, 0.4768, 0.2743, 0.5909, 0.3937, 0.5909, 0.3937, 0.4768, 0.2743, 0.5224, 0.4325, 0.9325, 0.4318, 0.8405, 0.2743, 0.8636, 0.3937, 0.1818, 0.2362, 0.1069, 0.289, 0.3186, 0.2886, 0.4994, 0.1575, 0.3406, 0.1176, 0.4768, 0.2743, 0.3186, 0.2886, 0.1947, 0.1372, 0.1818, 0.2362, 0.1818, 0.2362, 0.1361, 0.1168, 0.1069, 0.289, 0.1361, 0.1168, 0.01519, 0.1311, 0.1069, 0.289, 0.8632, 0.1311, 0.6812, 0.1575, 0.8405, 0.2743, 0.6812, 0.1575, 0.4994, 0.1575, 0.6587, 0.2743, 0.4697, 0.02632, 0.3867, 0.1176, 0.4994, 0.1575, 0.6812, 0.1575, 0.6365, 0.05288, 0.4994, 0.1575, 0.7951, 0.0399, 0.6812, 0.1575, 0.8632, 0.1311, 0.8182, 0.0, 0.7727, 0.07873, 0.8636, 0.07873, 0.7273, 0.1575, 0.6818, 0.07873, 0.6364, 0.1575, 0.09091, 0.0, 0.04545, 0.07873, 0.1364, 0.07873, 0.2727, 0.0, 0.2273, 0.07873, 0.3182, 0.07873, 0.4545, 0.0, 0.4091, 0.07873, 0.5, 0.07873, 0.7273, 0.1575, 0.6364, 0.1575, 0.6818, 0.2362, 0.9091, 0.1575, 0.8182, 0.1575, 0.8636, 0.2362, 0.1818, 0.1575, 0.09091, 0.1575, 0.1364, 0.2362, 0.3636, 0.1575, 0.2727, 0.1575, 0.3182, 0.2362, 0.5455, 0.1575, 0.4545, 0.1575, 0.5, 0.2362, 0.7273, 0.1575, 0.6818, 0.2362, 0.7727, 0.2362, 0.9091, 0.1575, 0.8636, 0.2362, 0.9545, 0.2362, 0.1818, 0.1575, 0.1364, 0.2362, 0.2273, 0.2362, 0.3636, 0.1575, 0.3182, 0.2362, 0.4091, 0.2362, 0.5455, 0.1575, 0.5, 0.2362, 0.5909, 0.2362, 0.8182, 0.3149, 0.7273, 0.3149, 0.7727, 0.3937, 1.0, 0.3149, 0.9091, 0.3149, 0.9545, 0.3937, 0.2727, 0.3149, 0.1818, 0.3149, 0.2273, 0.3937, 0.4545, 0.3149, 0.3636, 0.3149, 0.4091, 0.3937, 0.6364, 0.3149, 0.5455, 0.3149, 0.5909, 0.3937, 0.5909, 0.3937, 0.5, 0.3937, 0.5455, 0.4724, 0.5909, 0.3937, 0.5455, 0.3149, 0.5, 0.3937, 0.5455, 0.3149, 0.4545, 0.3149, 0.5, 0.3937, 0.4091, 0.3937, 0.3182, 0.3937, 0.3636, 0.4724, 0.4091, 0.3937, 0.3636, 0.3149, 0.3182, 0.3937, 0.3636, 0.3149, 0.2727, 0.3149, 0.3182, 0.3937, 0.2273, 0.3937, 0.1364, 0.3937, 0.1818, 0.4724, 0.2273, 0.3937, 0.1818, 0.3149, 0.1364, 0.3937, 0.1818, 0.3149, 0.09091, 0.3149, 0.1364, 0.3937, 0.9545, 0.3937, 0.8636, 0.3937, 0.9091, 0.4724, 0.9545, 0.3937, 0.9091, 0.3149, 0.8636, 0.3937, 0.9091, 0.3149, 0.8182, 0.3149, 0.8636, 0.3937, 0.7727, 0.3937, 0.6818, 0.3937, 0.7273, 0.4724, 0.7727, 0.3937, 0.7273, 0.3149, 0.6818, 0.3937, 0.7273, 0.3149, 0.6364, 0.3149, 0.6818, 0.3937, 0.5909, 0.2362, 0.5455, 0.3149, 0.6364, 0.3149, 0.5909, 0.2362, 0.5, 0.2362, 0.5455, 0.3149, 0.5, 0.2362, 0.4545, 0.3149, 0.5455, 0.3149, 0.4091, 0.2362, 0.3636, 0.3149, 0.4545, 0.3149, 0.4091, 0.2362, 0.3182, 0.2362, 0.3636, 0.3149, 0.3182, 0.2362, 0.2727, 0.3149, 0.3636, 0.3149, 0.2273, 0.2362, 0.1818, 0.3149, 0.2727, 0.3149, 0.2273, 0.2362, 0.1364, 0.2362, 0.1818, 0.3149, 0.1364, 0.2362, 0.09091, 0.3149, 0.1818, 0.3149, 0.9545, 0.2362, 0.9091, 0.3149, 1.0, 0.3149, 0.9545, 0.2362, 0.8636, 0.2362, 0.9091, 0.3149, 0.8636, 0.2362, 0.8182, 0.3149, 0.9091, 0.3149, 0.7727, 0.2362, 0.7273, 0.3149, 0.8182, 0.3149, 0.7727, 0.2362, 0.6818, 0.2362, 0.7273, 0.3149, 0.6818, 0.2362, 0.6364, 0.3149, 0.7273, 0.3149, 0.5, 0.2362, 0.4091, 0.2362, 0.4545, 0.3149, 0.5, 0.2362, 0.4545, 0.1575, 0.4091, 0.2362, 0.4545, 0.1575, 0.3636, 0.1575, 0.4091, 0.2362, 0.3182, 0.2362, 0.2273, 0.2362, 0.2727, 0.3149, 0.3182, 0.2362, 0.2727, 0.1575, 0.2273, 0.2362, 0.2727, 0.1575, 0.1818, 0.1575, 0.2273, 0.2362, 0.1364, 0.2362, 0.04545, 0.2362, 0.09091, 0.3149, 0.1364, 0.2362, 0.09091, 0.1575, 0.04545, 0.2362, 0.09091, 0.1575, 0.0, 0.1575, 0.04545, 0.2362, 0.8636, 0.2362, 0.7727, 0.2362, 0.8182, 0.3149, 0.8636, 0.2362, 0.8182, 0.1575, 0.7727, 0.2362, 0.8182, 0.1575, 0.7273, 0.1575, 0.7727, 0.2362, 0.6818, 0.2362, 0.5909, 0.2362, 0.6364, 0.3149, 0.6818, 0.2362, 0.6364, 0.1575, 0.5909, 0.2362, 0.6364, 0.1575, 0.5455, 0.1575, 0.5909, 0.2362, 0.5, 0.07873, 0.4545, 0.1575, 0.5455, 0.1575, 0.5, 0.07873, 0.4091, 0.07873, 0.4545, 0.1575, 0.4091, 0.07873, 0.3636, 0.1575, 0.4545, 0.1575, 0.3182, 0.07873, 0.2727, 0.1575, 0.3636, 0.1575, 0.3182, 0.07873, 0.2273, 0.07873, 0.2727, 0.1575, 0.2273, 0.07873, 0.1818, 0.1575, 0.2727, 0.1575, 0.1364, 0.07873, 0.09091, 0.1575, 0.1818, 0.1575, 0.1364, 0.07873, 0.04545, 0.07873, 0.09091, 0.1575, 0.04545, 0.07873, 0.0, 0.1575, 0.09091, 0.1575, 0.6364, 0.1575, 0.5909, 0.07873, 0.5455, 0.1575, 0.6364, 0.1575, 0.6818, 0.07873, 0.5909, 0.07873, 0.6818, 0.07873, 0.6364, 0.0, 0.5909, 0.07873, 0.8636, 0.07873, 0.8182, 0.1575, 0.9091, 0.1575, 0.8636, 0.07873, 0.7727, 0.07873, 0.8182, 0.1575, 0.7727, 0.07873, 0.7273, 0.1575, 0.8182, 0.1575, 0.8182, 0.0, 0.7727, 0.07873, 0.8861, 0.1176, 0.7733, 0.1575, 0.6364, 0.07873, 0.5915, 0.1575, 0.09091, 0.0, 0.04572, 0.1309, 0.1969, 0.1309, 0.7733, 0.1575, 0.5915, 0.1575, 0.6364, 0.2362, 0.8861, 0.1176, 0.7733, 0.1575, 0.9091, 0.2362, 0.1969, 0.1309, 0.04572, 0.1309, 0.1818, 0.2362, 0.4097, 0.1575, 0.2275, 0.1309, 0.3636, 0.2362, 0.5915, 0.1575, 0.4097, 0.1575, 0.5227, 0.2756, 0.7733, 0.1575, 0.6364, 0.2362, 0.75, 0.2756, 0.5915, 0.1575, 0.5227, 0.2756, 0.6364, 0.2362, 0.6133, 0.3548, 0.5227, 0.2756, 0.5224, 0.4325, 0.5227, 0.2756, 0.4085, 0.3149, 0.5224, 0.4325, 0.3867, 0.4325, 0.4085, 0.3149, 0.3182, 0.3937, 0.4085, 0.3149, 0.2267, 0.3149, 0.3182, 0.3937, 0.2267, 0.3149, 0.09091, 0.3149, 0.1818, 0.3937, 0.9545, 0.3937, 0.8412, 0.3548, 0.9091, 0.4724, 0.9545, 0.3937, 0.9539, 0.3149, 0.8412, 0.3548, 0.7951, 0.3548, 0.6594, 0.3548, 0.7273, 0.4724, 0.7951, 0.3548, 0.75, 0.2756, 0.6594, 0.3548, 0.6364, 0.2362, 0.5227, 0.2756, 0.6594, 0.3548, 0.3636, 0.2362, 0.2267, 0.3149, 0.4085, 0.3149, 0.1818, 0.2362, 0.09091, 0.3149, 0.2267, 0.3149, 0.9091, 0.2362, 0.8412, 0.3548, 0.9539, 0.3149, 0.6364, 0.2362, 0.6594, 0.3548, 0.75, 0.2756, 0.5227, 0.2756, 0.3636, 0.2362, 0.4085, 0.3149, 0.5227, 0.2756, 0.4097, 0.1575, 0.3636, 0.2362, 0.3636, 0.2362, 0.1818, 0.2362, 0.2267, 0.3149, 0.3636, 0.2362, 0.2275, 0.1309, 0.1818, 0.2362, 0.1818, 0.2362, 0.04545, 0.2362, 0.09091, 0.3149, 0.1818, 0.2362, 0.04572, 0.1309, 0.04545, 0.2362, 0.9091, 0.2362, 0.75, 0.2756, 0.8412, 0.3548, 0.9091, 0.2362, 0.7733, 0.1575, 0.75, 0.2756, 0.5, 0.07873, 0.4097, 0.1575, 0.5915, 0.1575, 0.5, 0.07873, 0.4315, 0.0399, 0.4097, 0.1575, 0.2958, 0.0399, 0.2275, 0.1309, 0.4097, 0.1575, 0.8861, 0.1176, 0.7727, 0.07873, 0.7733, 0.1575, 0.8182, 0.0, 0.7727, 0.07873, 0.8861, 0.1176, 0.7733, 0.1575, 0.6364, 0.07873, 0.5915, 0.1575, 0.09091, 0.0, 0.02304, 0.1176, 0.1364, 0.07873, 0.7733, 0.1575, 0.5915, 0.1575, 0.6364, 0.2362, 0.8861, 0.1176, 0.7733, 0.1575, 0.8182, 0.2362, 0.4097, 0.1575, 0.25, 0.1181, 0.3182, 0.2362, 0.5915, 0.1575, 0.4097, 0.1575, 0.4545, 0.2362, 0.7733, 0.1575, 0.6364, 0.2362, 0.8182, 0.2362, 0.8861, 0.1176, 0.8182, 0.2362, 0.9541, 0.2886, 0.4097, 0.1575, 0.3182, 0.2362, 0.4545, 0.2362, 0.5915, 0.1575, 0.4545, 0.2362, 0.6364, 0.2362, 0.6133, 0.3548, 0.5227, 0.3543, 0.5455, 0.4724, 0.4091, 0.3937, 0.4085, 0.3149, 0.3406, 0.4325, 0.4085, 0.3149, 0.2267, 0.3149, 0.3406, 0.4325, 0.2267, 0.3149, 0.07572, 0.2886, 0.182, 0.4195, 0.9243, 0.4461, 0.9541, 0.2886, 0.8412, 0.3548, 0.7951, 0.3548, 0.6821, 0.3415, 0.7273, 0.4724, 0.6364, 0.2362, 0.5227, 0.3543, 0.6821, 0.3415, 0.6364, 0.2362, 0.4545, 0.2362, 0.5227, 0.3543, 0.4545, 0.2362, 0.4085, 0.3149, 0.5227, 0.3543, 0.4545, 0.2362, 0.3182, 0.2362, 0.4085, 0.3149, 0.3182, 0.2362, 0.2267, 0.3149, 0.4085, 0.3149, 0.1818, 0.2362, 0.07572, 0.2886, 0.2267, 0.3149, 0.8182, 0.2362, 0.8412, 0.3548, 0.9541, 0.2886, 0.8182, 0.2362, 0.6821, 0.3415, 0.8412, 0.3548, 0.8182, 0.2362, 0.6364, 0.2362, 0.6821, 0.3415, 0.3182, 0.2362, 0.1818, 0.2362, 0.2267, 0.3149, 0.3182, 0.2362, 0.25, 0.1181, 0.1818, 0.2362, 0.25, 0.1181, 0.1357, 0.1575, 0.1818, 0.2362, 0.1818, 0.2362, 0.1357, 0.1575, 0.07572, 0.2886, 0.1357, 0.1575, 0.02304, 0.1176, 0.07572, 0.2886, 0.5, 0.07873, 0.4097, 0.1575, 0.5915, 0.1575, 0.5, 0.07873, 0.4315, 0.0399, 0.4097, 0.1575, 0.2958, 0.0399, 0.25, 0.1181, 0.4097, 0.1575, 0.1364, 0.07873, 0.02304, 0.1176, 0.1357, 0.1575, 0.8861, 0.1176, 0.7727, 0.07873, 0.7733, 0.1575, 0.2727, 0.0, 0.1947, 0.1372, 0.3406, 0.1176, 0.3406, 0.1176, 0.1947, 0.1372, 0.2567, 0.289, 0.3406, 0.1176, 0.2567, 0.289, 0.4322, 0.2743, 0.4994, 0.1575, 0.4322, 0.2743, 0.6364, 0.2362, 0.6235, 0.3352, 0.4322, 0.2743, 0.522, 0.4318, 0.4322, 0.2743, 0.2567, 0.289, 0.3636, 0.3937, 0.2567, 0.289, 0.09091, 0.3149, 0.1941, 0.4125, 0.9321, 0.4325, 0.9539, 0.3149, 0.8412, 0.3548, 0.7951, 0.3548, 0.6821, 0.3555, 0.7273, 0.4724, 0.6364, 0.2362, 0.4322, 0.2743, 0.6235, 0.3352, 0.1818, 0.2362, 0.09091, 0.3149, 0.2567, 0.289, 0.8868, 0.1981, 0.8412, 0.3548, 0.9539, 0.3149, 0.7113, 0.1833, 0.6235, 0.3352, 0.8412, 0.3548, 0.7113, 0.1833, 0.6364, 0.2362, 0.6235, 0.3352, 0.4994, 0.1575, 0.3406, 0.1176, 0.4322, 0.2743, 0.2567, 0.289, 0.1947, 0.1372, 0.1818, 0.2362, 0.1818, 0.2362, 0.02345, 0.1981, 0.09091, 0.3149, 0.1818, 0.2362, 0.1361, 0.1168, 0.02345, 0.1981, 0.8868, 0.1981, 0.7113, 0.1833, 0.8412, 0.3548, 0.7113, 0.1833, 0.4994, 0.1575, 0.6364, 0.2362, 0.478, 0.04062, 0.3867, 0.1176, 0.4994, 0.1575, 0.06787, 0.0399, 0.02345, 0.1981, 0.1361, 0.1168, 0.7113, 0.1833, 0.6364, 0.07873, 0.4994, 0.1575, 0.8059, 0.05993, 0.7113, 0.1833, 0.8868, 0.1981, 0.7733, 0.1575, 0.6364, 0.07873, 0.5915, 0.1575, 0.2727, 0.0, 0.2049, 0.1176, 0.3787, 0.1309, 0.4545, 0.0, 0.4094, 0.1309, 0.5, 0.07873, 0.7733, 0.1575, 0.5915, 0.1575, 0.6364, 0.2362, 0.9091, 0.1575, 0.7733, 0.1575, 0.8182, 0.2362, 0.1588, 0.1176, 0.04607, 0.1575, 0.1818, 0.2362, 0.5915, 0.1575, 0.4094, 0.1309, 0.4545, 0.2362, 0.7733, 0.1575, 0.6364, 0.2362, 0.8182, 0.2362, 0.9091, 0.1575, 0.8182, 0.2362, 0.9541, 0.2886, 0.3787, 0.1309, 0.2955, 0.1968, 0.4545, 0.2362, 0.5915, 0.1575, 0.4545, 0.2362, 0.6364, 0.2362, 0.6133, 0.3548, 0.5003, 0.3415, 0.5455, 0.4724, 0.4315, 0.3548, 0.3409, 0.3543, 0.3636, 0.4724, 0.2273, 0.3937, 0.2267, 0.3149, 0.1588, 0.4325, 0.2267, 0.3149, 0.07572, 0.2886, 0.1588, 0.4325, 0.9321, 0.4325, 0.9541, 0.2886, 0.8412, 0.3548, 0.7951, 0.3548, 0.6821, 0.3415, 0.7273, 0.4724, 0.6364, 0.2362, 0.5003, 0.3415, 0.6821, 0.3415, 0.6364, 0.2362, 0.4545, 0.2362, 0.5003, 0.3415, 0.4545, 0.2362, 0.3409, 0.3543, 0.5003, 0.3415, 0.4545, 0.2362, 0.2955, 0.1968, 0.3409, 0.3543, 0.2955, 0.1968, 0.2267, 0.3149, 0.3409, 0.3543, 0.1818, 0.2362, 0.07572, 0.2886, 0.2267, 0.3149, 0.8182, 0.2362, 0.8412, 0.3548, 0.9541, 0.2886, 0.8182, 0.2362, 0.6821, 0.3415, 0.8412, 0.3548, 0.8182, 0.2362, 0.6364, 0.2362, 0.6821, 0.3415, 0.2955, 0.1968, 0.1818, 0.2362, 0.2267, 0.3149, 0.2955, 0.1968, 0.1588, 0.1176, 0.1818, 0.2362, 0.1818, 0.2362, 0.04607, 0.1575, 0.07572, 0.2886, 0.5, 0.07873, 0.4094, 0.1309, 0.5915, 0.1575, 0.3787, 0.1309, 0.2049, 0.1176, 0.2955, 0.1968, 0.1588, 0.1176, 0.06787, 0.0399, 0.04607, 0.1575, 0.8412, 0.0399, 0.7733, 0.1575, 0.9091, 0.1575, 0.8412, 0.0399, 0.7727, 0.07873, 0.7733, 0.1575, 0.8182, 0.0, 0.7727, 0.07873, 0.8636, 0.07873, 0.6812, 0.1575, 0.6364, 0.2362, 0.8183, 0.262, 0.863, 0.1575, 0.8183, 0.262, 0.9541, 0.2886, 0.8183, 0.262, 0.7045, 0.3543, 0.7503, 0.4325, 0.5909, 0.3937, 0.4391, 0.3412, 0.5455, 0.4724, 0.5909, 0.3937, 0.5903, 0.3149, 0.4391, 0.3412, 0.4087, 0.3412, 0.3182, 0.3937, 0.3636, 0.4724, 0.4391, 0.3412, 0.2267, 0.3149, 0.3182, 0.3937, 0.2267, 0.3149, 0.07572, 0.2886, 0.1818, 0.3937, 0.9545, 0.3937, 0.9541, 0.2886, 0.8861, 0.4325, 0.9541, 0.2886, 0.8183, 0.262, 0.8861, 0.4325, 0.6364, 0.2362, 0.4996, 0.1838, 0.5903, 0.3149, 0.4996, 0.1838, 0.4391, 0.3412, 0.5903, 0.3149, 0.3636, 0.2362, 0.2267, 0.3149, 0.4391, 0.3412, 0.1818, 0.2362, 0.07572, 0.2886, 0.2267, 0.3149, 0.8183, 0.262, 0.6364, 0.2362, 0.7045, 0.3543, 0.6364, 0.2362, 0.5903, 0.3149, 0.7045, 0.3543, 0.4996, 0.1838, 0.3636, 0.2362, 0.4391, 0.3412, 0.4996, 0.1838, 0.3176, 0.1575, 0.3636, 0.2362, 0.3636, 0.2362, 0.1818, 0.2362, 0.2267, 0.3149, 0.3636, 0.2362, 0.3176, 0.1575, 0.1818, 0.2362, 0.3176, 0.1575, 0.1357, 0.1575, 0.1818, 0.2362, 0.1818, 0.2362, 0.1357, 0.1575, 0.07572, 0.2886, 0.1357, 0.1575, 0.0, 0.1575, 0.07572, 0.2886, 0.863, 0.1575, 0.6812, 0.1575, 0.8183, 0.262, 0.6812, 0.1575, 0.4996, 0.1838, 0.6364, 0.2362, 0.5, 0.07873, 0.4315, 0.0399, 0.4996, 0.1838, 0.4315, 0.0399, 0.3176, 0.1575, 0.4996, 0.1838, 0.2958, 0.0399, 0.2273, 0.07873, 0.3176, 0.1575, 0.2273, 0.07873, 0.1357, 0.1575, 0.3176, 0.1575, 0.09091, 0.07873, 0.0, 0.1575, 0.1357, 0.1575, 0.6812, 0.1575, 0.6364, 0.07873, 0.4996, 0.1838, 0.8636, 0.07873, 0.7727, 0.07873, 0.863, 0.1575, 0.7727, 0.07873, 0.6812, 0.1575, 0.863, 0.1575, 0.8182, 0.0, 0.7727, 0.07873, 0.8861, 0.1176, 0.7733, 0.1575, 0.6364, 0.07873, 0.5915, 0.1575, 0.09091, 0.0, 0.02304, 0.1176, 0.1364, 0.07873, 0.7733, 0.1575, 0.5915, 0.1575, 0.6364, 0.2362, 0.8861, 0.1176, 0.7733, 0.1575, 0.8182, 0.2362, 0.4097, 0.1575, 0.25, 0.1181, 0.3182, 0.2362, 0.5915, 0.1575, 0.4097, 0.1575, 0.4545, 0.2362, 0.7733, 0.1575, 0.6364, 0.2362, 0.8182, 0.2362, 0.8861, 0.1176, 0.8182, 0.2362, 0.9545, 0.2362, 0.4097, 0.1575, 0.3182, 0.2362, 0.4545, 0.2362, 0.5915, 0.1575, 0.4545, 0.2362, 0.6364, 0.2362, 0.5903, 0.3149, 0.4085, 0.3149, 0.5455, 0.3937, 0.4091, 0.3937, 0.3182, 0.3937, 0.3636, 0.4724, 0.4091, 0.3937, 0.4085, 0.3149, 0.3182, 0.3937, 0.4085, 0.3149, 0.2267, 0.3149, 0.3182, 0.3937, 0.2267, 0.3149, 0.09091, 0.3149, 0.1818, 0.3937, 0.9545, 0.3937, 0.9539, 0.3149, 0.8861, 0.4325, 0.9539, 0.3149, 0.7721, 0.3149, 0.8861, 0.4325, 0.7503, 0.4325, 0.7721, 0.3149, 0.6818, 0.3937, 0.7721, 0.3149, 0.5903, 0.3149, 0.6818, 0.3937, 0.6364, 0.2362, 0.4545, 0.2362, 0.5903, 0.3149, 0.4545, 0.2362, 0.4085, 0.3149, 0.5903, 0.3149, 0.4545, 0.2362, 0.3182, 0.2362, 0.4085, 0.3149, 0.3182, 0.2362, 0.2267, 0.3149, 0.4085, 0.3149, 0.1818, 0.2362, 0.09091, 0.3149, 0.2267, 0.3149, 0.9545, 0.2362, 0.8182, 0.2362, 0.9539, 0.3149, 0.8182, 0.2362, 0.7721, 0.3149, 0.9539, 0.3149, 0.8182, 0.2362, 0.6364, 0.2362, 0.7721, 0.3149, 0.6364, 0.2362, 0.5903, 0.3149, 0.7721, 0.3149, 0.3182, 0.2362, 0.1818, 0.2362, 0.2267, 0.3149, 0.3182, 0.2362, 0.25, 0.1181, 0.1818, 0.2362, 0.25, 0.1181, 0.1357, 0.1575, 0.1818, 0.2362, 0.1818, 0.2362, 0.04545, 0.2362, 0.09091, 0.3149, 0.1818, 0.2362, 0.1357, 0.1575, 0.04545, 0.2362, 0.1357, 0.1575, 0.02304, 0.1176, 0.04545, 0.2362, 0.5, 0.07873, 0.4097, 0.1575, 0.5915, 0.1575, 0.5, 0.07873, 0.4315, 0.0399, 0.4097, 0.1575, 0.2958, 0.0399, 0.25, 0.1181, 0.4097, 0.1575, 0.1364, 0.07873, 0.02304, 0.1176, 0.1357, 0.1575, 0.8861, 0.1176, 0.7727, 0.07873, 0.7733, 0.1575, 0.8182, 0.0, 0.7727, 0.07873, 0.8861, 0.1176, 0.09091, 0.0, 0.02304, 0.1176, 0.1364, 0.07873, 0.8861, 0.1176, 0.8182, 0.1575, 0.8636, 0.2362, 0.3867, 0.1974, 0.2727, 0.1575, 0.3182, 0.2362, 0.6812, 0.1575, 0.6364, 0.2362, 0.7727, 0.2362, 0.8861, 0.1176, 0.8636, 0.2362, 0.9545, 0.2362, 0.1357, 0.1575, 0.1364, 0.2362, 0.2273, 0.2362, 0.4994, 0.1575, 0.5, 0.2362, 0.6364, 0.2362, 0.8643, 0.3149, 0.6824, 0.3149, 0.7503, 0.4325, 1.0, 0.3149, 0.8643, 0.3149, 0.9545, 0.3937, 0.3188, 0.3149, 0.137, 0.3149, 0.1818, 0.3937, 0.6824, 0.3149, 0.5455, 0.3149, 0.5909, 0.3937, 0.5909, 0.3937, 0.4776, 0.3548, 0.5455, 0.4724, 0.5909, 0.3937, 0.5455, 0.3149, 0.4776, 0.3548, 0.4315, 0.3548, 0.3182, 0.3937, 0.3636, 0.4724, 0.4315, 0.3548, 0.3188, 0.3149, 0.3182, 0.3937, 0.9545, 0.3937, 0.8643, 0.3149, 0.8861, 0.4325, 0.7503, 0.4325, 0.6824, 0.3149, 0.6818, 0.3937, 0.6364, 0.2362, 0.5455, 0.3149, 0.6824, 0.3149, 0.6364, 0.2362, 0.5, 0.2362, 0.5455, 0.3149, 0.5, 0.2362, 0.4776, 0.3548, 0.5455, 0.3149, 0.3867, 0.1974, 0.3188, 0.3149, 0.4776, 0.3548, 0.3867, 0.1974, 0.3182, 0.2362, 0.3188, 0.3149, 0.2273, 0.2362, 0.137, 0.3149, 0.3188, 0.3149, 0.2273, 0.2362, 0.1364, 0.2362, 0.137, 0.3149, 0.9545, 0.2362, 0.8643, 0.3149, 1.0, 0.3149, 0.9545, 0.2362, 0.8636, 0.2362, 0.8643, 0.3149, 0.7727, 0.2362, 0.6824, 0.3149, 0.8643, 0.3149, 0.7727, 0.2362, 0.6364, 0.2362, 0.6824, 0.3149, 0.5, 0.2362, 0.3867, 0.1974, 0.4776, 0.3548, 0.5, 0.2362, 0.4994, 0.1575, 0.3867, 0.1974, 0.3182, 0.2362, 0.2273, 0.2362, 0.3188, 0.3149, 0.3182, 0.2362, 0.2727, 0.1575, 0.2273, 0.2362, 0.2727, 0.1575, 0.1357, 0.1575, 0.2273, 0.2362, 0.1364, 0.2362, 0.04545, 0.2362, 0.137, 0.3149, 0.1364, 0.2362, 0.1357, 0.1575, 0.04545, 0.2362, 0.1357, 0.1575, 0.02304, 0.1176, 0.04545, 0.2362, 0.8636, 0.2362, 0.7727, 0.2362, 0.8643, 0.3149, 0.8636, 0.2362, 0.8182, 0.1575, 0.7727, 0.2362, 0.8182, 0.1575, 0.6812, 0.1575, 0.7727, 0.2362, 0.6812, 0.1575, 0.4994, 0.1575, 0.6364, 0.2362, 0.5, 0.07873, 0.4315, 0.0399, 0.4994, 0.1575, 0.4315, 0.0399, 0.3867, 0.1974, 0.4994, 0.1575, 0.2958, 0.0399, 0.2727, 0.1575, 0.3867, 0.1974, 0.2958, 0.0399, 0.2273, 0.07873, 0.2727, 0.1575, 0.2273, 0.07873, 0.1357, 0.1575, 0.2727, 0.1575, 0.1364, 0.07873, 0.02304, 0.1176, 0.1357, 0.1575, 0.6812, 0.1575, 0.6364, 0.07873, 0.4994, 0.1575, 0.8861, 0.1176, 0.7727, 0.07873, 0.8182, 0.1575, 0.7727, 0.07873, 0.6812, 0.1575, 0.8182, 0.1575, 0.01563, 1.0, 0.01563, 1.0, 0.1951, 1.0, 0.1951, 1.0, 0.1951, 1.0, 0.1951, 1.0, 0.4534, 1.0, 0.4534, 1.0, 0.4534, 1.0, 0.4534, 1.0, 0.6379, 1.0, 0.6379, 1.0, 0.6379, 1.0, 0.6379, 1.0, 0.8127, 1.0, 0.0, 0.0, 0.0, 0.0, 0.0, 0.0, 0.977, 1.0, 0.01563, 1.0])
me_tree.materials.append(mat_bark)
me_tree.materials.append(mat_pot)
me_tree.materials.append(mat_dirt)
me_tree.materials.append(mat_leaves)
me_tree.use_remesh_fix_poles = True
me_tree.use_remesh_preserve_attributes = False
me_tree.use_mirror_vertex_groups = False
me_tree.update()
me_pot = bpy.data.meshes.new('Pot')
me_pot.from_pydata([(0.3013, 0.7141, -0.211), (-0.1676, 0.9962, 1.289), (0.5126, 0.8873, 1.289), (0.8102, 0.02424, -0.2115), (1.028, 0.1708, 1.289), (0.236, -0.7622, -0.2113), (0.7162, -0.7561, 1.289), (-0.3319, -1.0, 1.289), (-0.5423, -0.5485, -0.211), (-0.7538, -0.01997, -0.2108), (-1.018, -0.173, 1.289), (-0.7672, 0.67, 1.289), (-0.4995, 0.6138, -0.2112), (-0.3237, 0.7874, 1.322), (0.4813, 0.7057, 1.324), (0.8222, 0.1536, 1.323), (0.713, -0.4764, 1.324), (0.1728, -0.8184, 1.324), (-0.371, -0.7567, 1.327), (-0.783, 0.2839, 1.328), (-0.828, -0.1447, 1.323), (-0.127, -1.164, 1.318), (1.172, 0.1139, 1.313), (-0.06206, 1.164, 1.31), (-1.161, -0.233, 1.315), (-0.7252, -0.8909, 1.314), (-0.8649, 0.7979, 1.317), (0.9697, -0.6456, 1.316), (0.7491, 0.9055, 1.315), (0.4597, -1.068, 1.307), (0.4073, -0.5693, 1.222), (0.68, 0.3039, 1.218), (-0.5599, -0.5981, 1.246), (-0.08328, 0.6796, 1.222), (-0.6919, 0.2087, 1.221), (0.3022, -0.2766, 1.223), (-0.4471, 0.143, 1.223), (0.02122, 0.4066, 1.223), (0.3794, 0.1603, 1.223), (-0.1402, -0.4253, 1.223)], [], [(6, 5, 3), (5, 7, 8), (10, 9, 8), (12, 1, 0), (15, 22, 16), (16, 27, 29), (2, 23, 1), (17, 21, 18), (4, 28, 2), (19, 26, 13), (3, 0, 2, 4), (4, 22, 28), (7, 29, 6), (15, 31, 16), (14, 31, 15), (13, 33, 14), (33, 37, 31), (30, 35, 39), (33, 36, 37), (34, 36, 33), (31, 37, 38), (30, 39, 32), (1, 2, 0), (12, 9, 10, 11), (4, 6, 3), (6, 7, 5), (7, 10, 8), (22, 15, 14, 28), (11, 1, 12), (9, 12, 0, 3, 5, 8), (32, 20, 18), (26, 24, 10, 11), (7, 21, 29), (16, 22, 27), (22, 4, 6, 27), (17, 16, 29), (17, 29, 21), (24, 20, 18, 25), (7, 25, 21), (2, 28, 23), (18, 21, 25), (25, 7, 10, 24), (23, 26, 11, 1), (36, 34, 32, 39), (19, 20, 24), (6, 29, 27), (19, 24, 26), (14, 13, 23), (14, 23, 28), (13, 26, 23), (20, 32, 34), (18, 17, 32), (13, 34, 33), (17, 30, 32), (14, 33, 31), (13, 19, 34), (17, 16, 30), (19, 20, 34), (16, 31, 30), (31, 38, 35), (30, 31, 35)])
me_pot.polygons.foreach_set('material_index', [1, 1, 1, 1, 1, 1, 1, 1, 1, 1, 1, 1, 1, 2, 2, 2, 2, 2, 2, 2, 2, 2, 1, 1, 1, 1, 1, 1, 1, 1, 2, 1, 1, 1, 1, 1, 1, 1, 1, 1, 1, 1, 1, 2, 1, 1, 1, 1, 1, 1, 2, 2, 2, 2, 2, 2, 2, 2, 2, 2, 2])
_uv = me_pot.uv_layers.new(name='UVMap')
_uv.uv.foreach_set('vector', [0.6198, 1.0, 0.5468, 0.5, 0.7546, 0.5, 0.5468, 0.5, 0.4478, 1.0, 0.3753, 0.5, 0.2762, 1.0, 0.2541, 0.5, 0.3753, 0.5, 0.1102, 0.5, 0.02734, 1.0, 0.0, 0.5, 0.7792, 1.0, 0.7656, 1.0, 0.6552, 1.0, 0.6552, 1.0, 0.6564, 1.0, 0.5643, 1.0, 0.9173, 1.0, 0.9921, 1.0, 1.0, 1.0, 0.5305, 1.0, 0.4818, 1.0, 0.4262, 1.0, 0.7761, 1.0, 0.8907, 1.0, 0.9173, 1.0, 0.1947, 1.0, 0.1323, 1.0, 0.0645, 1.0, 0.7546, 0.5, 0.9378, 0.5, 0.9173, 1.0, 0.7761, 1.0, 0.7761, 1.0, 0.7656, 1.0, 0.8907, 1.0, 0.4478, 1.0, 0.5643, 1.0, 0.6198, 1.0, 0.7792, 1.0, 0.8184, 1.0, 0.6552, 1.0, 0.9044, 1.0, 0.8184, 1.0, 0.7792, 1.0, 1.0, 1.0, 0.9896, 1.0, 0.9044, 1.0, 0.9896, 1.0, 0.977, 1.0, 0.8184, 1.0, 0.5983, 1.0, 0.6379, 1.0, 0.4534, 1.0, 0.03053, 1.0, 0.1951, 1.0, 0.01563, 1.0, 0.2019, 1.0, 0.1951, 1.0, 0.03053, 1.0, 0.8184, 1.0, 0.977, 1.0, 0.8127, 1.0, 0.5983, 1.0, 0.4534, 1.0, 0.3793, 1.0, 1.0, 1.0, 0.9173, 1.0, 0.9378, 0.5, 0.1102, 0.5, 0.2541, 0.5, 0.2762, 1.0, 0.1361, 1.0, 0.7761, 1.0, 0.6198, 1.0, 0.7546, 0.5, 0.6198, 1.0, 0.4478, 1.0, 0.5468, 0.5, 0.4478, 1.0, 0.2762, 1.0, 0.3753, 0.5, 0.7656, 1.0, 0.7792, 1.0, 0.9044, 1.0, 0.8907, 1.0, 0.1361, 1.0, 0.02734, 1.0, 0.1102, 0.5, 0.5133, 0.2439, 0.606, 0.4237, 0.8382, 0.4638, 0.9719, 0.2564, 0.8154, 0.03385, 0.5867, 0.0862, 0.3793, 1.0, 0.2774, 1.0, 0.4262, 1.0, 0.1323, 1.0, 0.2812, 1.0, 0.2762, 1.0, 0.1361, 1.0, 0.4478, 1.0, 0.4818, 1.0, 0.5643, 1.0, 0.6552, 1.0, 0.7656, 1.0, 0.6564, 1.0, 0.7656, 1.0, 0.7761, 1.0, 0.6198, 1.0, 0.6564, 1.0, 0.5305, 1.0, 0.6552, 1.0, 0.5643, 1.0, 0.5305, 1.0, 0.5643, 1.0, 0.4818, 1.0, 0.2812, 1.0, 0.2774, 1.0, 0.4262, 1.0, 0.3906, 1.0, 0.4478, 1.0, 0.3906, 1.0, 0.4818, 1.0, 0.9173, 1.0, 0.8907, 1.0, 0.9921, 1.0, 0.4262, 1.0, 0.4818, 1.0, 0.3906, 1.0, 0.3906, 1.0, 0.4478, 1.0, 0.2762, 1.0, 0.2812, 1.0, 0.02171, 1.0, 0.1323, 1.0, 0.1361, 1.0, 0.02734, 1.0, 0.1951, 1.0, 0.2019, 1.0, 0.3793, 1.0, 0.4534, 1.0, 0.1947, 1.0, 0.2774, 1.0, 0.2812, 1.0, 0.6198, 1.0, 0.5643, 1.0, 0.6564, 1.0, 0.1947, 1.0, 0.2812, 1.0, 0.1323, 1.0, 0.9044, 1.0, 1.0, 1.0, 0.9921, 1.0, 0.9044, 1.0, 0.9921, 1.0, 0.8907, 1.0, 0.0645, 1.0, 0.1323, 1.0, 0.02171, 1.0, 0.2774, 1.0, 0.3793, 1.0, 0.2019, 1.0, 0.4262, 1.0, 0.5305, 1.0, 0.3793, 1.0, 0.0645, 1.0, 0.2019, 1.0, 0.03053, 1.0, 0.5305, 1.0, 0.5983, 1.0, 0.3793, 1.0, 0.9044, 1.0, 0.9896, 1.0, 0.8184, 1.0, 0.0645, 1.0, 0.1947, 1.0, 0.2019, 1.0, 0.5305, 1.0, 0.6552, 1.0, 0.5983, 1.0, 0.1947, 1.0, 0.2774, 1.0, 0.2019, 1.0, 0.6552, 1.0, 0.8184, 1.0, 0.5983, 1.0, 0.8184, 1.0, 0.8127, 1.0, 0.6379, 1.0, 0.5983, 1.0, 0.8184, 1.0, 0.6379, 1.0])
me_pot.materials.append(mat_bark)
me_pot.materials.append(mat_pot)
me_pot.materials.append(mat_dirt)
me_pot.materials.append(mat_leaves)
me_pot.use_remesh_fix_poles = True
me_pot.use_remesh_preserve_attributes = False
me_pot.use_mirror_vertex_groups = False
me_pot.update()
me_plane = bpy.data.meshes.new('Plane')
me_plane.from_pydata([], [], [])
_uv = me_plane.uv_layers.new(name='UVMap')
_uv.uv.foreach_set('vector', [])
me_plane.use_remesh_fix_poles = True
me_plane.use_remesh_preserve_attributes = False
me_plane.use_mirror_vertex_groups = False
me_plane.update()

# ---- objects
ob_tree = bpy.data.objects.new('Tree', me_tree)
ob_pot = bpy.data.objects.new('Pot', me_pot)
ob_bigtree = bpy.data.objects.new('BigTree', me_plane)

# ---- transforms, parenting, visibility, modifiers, constraints
ob_tree.parent = ob_bigtree
ob_tree.location = (0.0, 0.0, -0.6924)
ob_tree.lineart.crease_threshold = 0.0
ob_pot.parent = ob_bigtree
ob_pot.location = (0.0, 0.0, -0.6924)
ob_pot.lineart.crease_threshold = 0.0
ob_bigtree.location = (0.0, 0.0, 0.0)
ob_bigtree.lineart.crease_threshold = 0.0

# ---- collection membership
col_collection.objects.link(ob_tree)
col_collection.objects.link(ob_pot)
col_collection.objects.link(ob_bigtree)

# ---- scene / render settings (as saved in the file)
scene.frame_start = 1; scene.frame_end = 250; scene.frame_set(2)
scene.render.engine = 'BLENDER_EEVEE_NEXT'
scene.cycles.use_denoising = False
scene.cycles.samples = 128
scene.cycles.sampling_pattern = 'TABULATED_SOBOL'
scene.cycles.use_adaptive_sampling = False
scene.cycles.use_light_tree = False
scene.view_settings.view_transform = 'Filmic'
bpy.context.view_layer.update()

# ---- added for rendering (the .blend has no active camera and no usable light): camera, sun
cam_auto = bpy.data.cameras.new('AutoCamera')
cam_auto.lens = 50.0
cam_auto.sensor_width = 36.0
cam_auto.clip_end = 1000.0
ob_auto_camera = bpy.data.objects.new('AutoCamera', cam_auto)
scene.collection.objects.link(ob_auto_camera)
ob_auto_camera.location = (13.6227, -15.3641, 14.9381)
ob_auto_camera.rotation_euler = (1.09748, -7.21219e-08, 0.694738)
scene.camera = ob_auto_camera
light_auto_sun = bpy.data.lights.new('AutoSun', 'SUN')
light_auto_sun.energy = 3.0
light_auto_sun.angle = 0.0523599
ob_auto_sun = bpy.data.objects.new('AutoSun', light_auto_sun)
scene.collection.objects.link(ob_auto_sun)
ob_auto_sun.rotation_euler = (0.872665, 0.174533, 0.523599)
bpy.context.view_layer.update()
